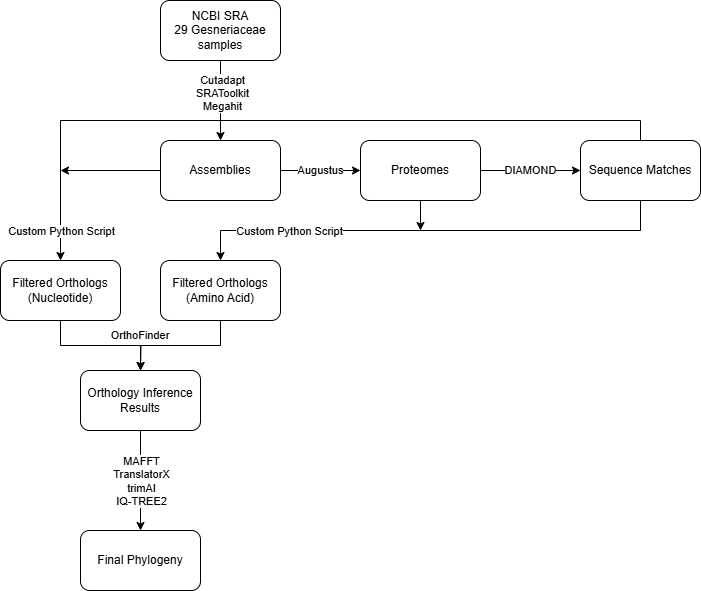

The diagram above was exported from draw.io. Its source (the exported page's mxGraphModel, read from the mxfile embedded in the PNG):
<mxGraphModel dx="1434" dy="772" grid="1" gridSize="10" guides="1" tooltips="1" connect="1" arrows="1" fold="1" page="1" pageScale="1" pageWidth="827" pageHeight="1169" math="0" shadow="0">
  <root>
    <mxCell id="WIyWlLk6GJQsqaUBKTNV-0" />
    <mxCell id="WIyWlLk6GJQsqaUBKTNV-1" parent="WIyWlLk6GJQsqaUBKTNV-0" />
    <mxCell id="qZQT-bTlie6p5k9A0XQC-3" value="Augustus" style="edgeStyle=orthogonalEdgeStyle;rounded=0;orthogonalLoop=1;jettySize=auto;html=1;exitX=1;exitY=0.5;exitDx=0;exitDy=0;entryX=0;entryY=0.5;entryDx=0;entryDy=0;" edge="1" parent="WIyWlLk6GJQsqaUBKTNV-1" source="qZQT-bTlie6p5k9A0XQC-0" target="qZQT-bTlie6p5k9A0XQC-1">
      <mxGeometry relative="1" as="geometry" />
    </mxCell>
    <mxCell id="qZQT-bTlie6p5k9A0XQC-20" style="edgeStyle=orthogonalEdgeStyle;rounded=0;orthogonalLoop=1;jettySize=auto;html=1;exitX=0;exitY=0.5;exitDx=0;exitDy=0;" edge="1" parent="WIyWlLk6GJQsqaUBKTNV-1" source="qZQT-bTlie6p5k9A0XQC-0">
      <mxGeometry relative="1" as="geometry">
        <mxPoint x="140" y="250" as="targetPoint" />
      </mxGeometry>
    </mxCell>
    <mxCell id="qZQT-bTlie6p5k9A0XQC-0" value="Assemblies" style="rounded=1;whiteSpace=wrap;html=1;" vertex="1" parent="WIyWlLk6GJQsqaUBKTNV-1">
      <mxGeometry x="240" y="220" width="120" height="60" as="geometry" />
    </mxCell>
    <mxCell id="qZQT-bTlie6p5k9A0XQC-4" value="DIAMOND" style="edgeStyle=orthogonalEdgeStyle;rounded=0;orthogonalLoop=1;jettySize=auto;html=1;exitX=1;exitY=0.5;exitDx=0;exitDy=0;entryX=0;entryY=0.5;entryDx=0;entryDy=0;" edge="1" parent="WIyWlLk6GJQsqaUBKTNV-1" source="qZQT-bTlie6p5k9A0XQC-1" target="qZQT-bTlie6p5k9A0XQC-2">
      <mxGeometry relative="1" as="geometry" />
    </mxCell>
    <mxCell id="qZQT-bTlie6p5k9A0XQC-12" style="edgeStyle=orthogonalEdgeStyle;rounded=0;orthogonalLoop=1;jettySize=auto;html=1;exitX=0.5;exitY=1;exitDx=0;exitDy=0;" edge="1" parent="WIyWlLk6GJQsqaUBKTNV-1" source="qZQT-bTlie6p5k9A0XQC-1">
      <mxGeometry relative="1" as="geometry">
        <mxPoint x="500" y="310" as="targetPoint" />
      </mxGeometry>
    </mxCell>
    <mxCell id="qZQT-bTlie6p5k9A0XQC-1" value="Proteomes" style="rounded=1;whiteSpace=wrap;html=1;" vertex="1" parent="WIyWlLk6GJQsqaUBKTNV-1">
      <mxGeometry x="440" y="220" width="120" height="60" as="geometry" />
    </mxCell>
    <mxCell id="qZQT-bTlie6p5k9A0XQC-11" style="edgeStyle=orthogonalEdgeStyle;rounded=0;orthogonalLoop=1;jettySize=auto;html=1;exitX=0.5;exitY=1;exitDx=0;exitDy=0;entryX=0.5;entryY=0;entryDx=0;entryDy=0;" edge="1" parent="WIyWlLk6GJQsqaUBKTNV-1" source="qZQT-bTlie6p5k9A0XQC-2" target="qZQT-bTlie6p5k9A0XQC-5">
      <mxGeometry relative="1" as="geometry" />
    </mxCell>
    <mxCell id="qZQT-bTlie6p5k9A0XQC-23" value="Custom Python Script" style="edgeLabel;html=1;align=center;verticalAlign=middle;resizable=0;points=[];" vertex="1" connectable="0" parent="qZQT-bTlie6p5k9A0XQC-11">
      <mxGeometry x="0.5917" relative="1" as="geometry">
        <mxPoint as="offset" />
      </mxGeometry>
    </mxCell>
    <mxCell id="qZQT-bTlie6p5k9A0XQC-19" style="edgeStyle=orthogonalEdgeStyle;rounded=0;orthogonalLoop=1;jettySize=auto;html=1;exitX=0.5;exitY=0;exitDx=0;exitDy=0;" edge="1" parent="WIyWlLk6GJQsqaUBKTNV-1" source="qZQT-bTlie6p5k9A0XQC-2" target="qZQT-bTlie6p5k9A0XQC-17">
      <mxGeometry relative="1" as="geometry" />
    </mxCell>
    <mxCell id="qZQT-bTlie6p5k9A0XQC-21" value="Custom Python Script" style="edgeLabel;html=1;align=center;verticalAlign=middle;resizable=0;points=[];" vertex="1" connectable="0" parent="qZQT-bTlie6p5k9A0XQC-19">
      <mxGeometry x="0.8919" relative="1" as="geometry">
        <mxPoint y="10" as="offset" />
      </mxGeometry>
    </mxCell>
    <mxCell id="qZQT-bTlie6p5k9A0XQC-2" value="Sequence Matches" style="rounded=1;whiteSpace=wrap;html=1;" vertex="1" parent="WIyWlLk6GJQsqaUBKTNV-1">
      <mxGeometry x="660" y="220" width="120" height="60" as="geometry" />
    </mxCell>
    <mxCell id="qZQT-bTlie6p5k9A0XQC-28" style="edgeStyle=orthogonalEdgeStyle;rounded=0;orthogonalLoop=1;jettySize=auto;html=1;exitX=0.5;exitY=1;exitDx=0;exitDy=0;" edge="1" parent="WIyWlLk6GJQsqaUBKTNV-1" source="qZQT-bTlie6p5k9A0XQC-5">
      <mxGeometry relative="1" as="geometry">
        <mxPoint x="220" y="450" as="targetPoint" />
      </mxGeometry>
    </mxCell>
    <mxCell id="qZQT-bTlie6p5k9A0XQC-5" value="Filtered Orthologs (Amino Acid)" style="rounded=1;whiteSpace=wrap;html=1;" vertex="1" parent="WIyWlLk6GJQsqaUBKTNV-1">
      <mxGeometry x="240" y="340" width="120" height="60" as="geometry" />
    </mxCell>
    <mxCell id="qZQT-bTlie6p5k9A0XQC-27" style="edgeStyle=orthogonalEdgeStyle;rounded=0;orthogonalLoop=1;jettySize=auto;html=1;exitX=0.5;exitY=1;exitDx=0;exitDy=0;entryX=0.5;entryY=0;entryDx=0;entryDy=0;" edge="1" parent="WIyWlLk6GJQsqaUBKTNV-1" source="qZQT-bTlie6p5k9A0XQC-17" target="qZQT-bTlie6p5k9A0XQC-26">
      <mxGeometry relative="1" as="geometry" />
    </mxCell>
    <mxCell id="qZQT-bTlie6p5k9A0XQC-17" value="Filtered Orthologs (Nucleotide)" style="rounded=1;whiteSpace=wrap;html=1;" vertex="1" parent="WIyWlLk6GJQsqaUBKTNV-1">
      <mxGeometry x="80" y="340" width="120" height="60" as="geometry" />
    </mxCell>
    <mxCell id="qZQT-bTlie6p5k9A0XQC-25" style="edgeStyle=orthogonalEdgeStyle;rounded=0;orthogonalLoop=1;jettySize=auto;html=1;exitX=0.5;exitY=1;exitDx=0;exitDy=0;entryX=0.5;entryY=0;entryDx=0;entryDy=0;" edge="1" parent="WIyWlLk6GJQsqaUBKTNV-1" source="qZQT-bTlie6p5k9A0XQC-24" target="qZQT-bTlie6p5k9A0XQC-0">
      <mxGeometry relative="1" as="geometry" />
    </mxCell>
    <mxCell id="qZQT-bTlie6p5k9A0XQC-33" value="Text" style="edgeLabel;html=1;align=center;verticalAlign=middle;resizable=0;points=[];" vertex="1" connectable="0" parent="qZQT-bTlie6p5k9A0XQC-25">
      <mxGeometry x="-0.175" y="-1" relative="1" as="geometry">
        <mxPoint as="offset" />
      </mxGeometry>
    </mxCell>
    <mxCell id="qZQT-bTlie6p5k9A0XQC-35" value="&lt;div&gt;Cutadapt&lt;/div&gt;SRAToolkit&lt;div&gt;Megahit&lt;/div&gt;" style="edgeLabel;html=1;align=center;verticalAlign=middle;resizable=0;points=[];" vertex="1" connectable="0" parent="qZQT-bTlie6p5k9A0XQC-25">
      <mxGeometry x="-0.2" y="1" relative="1" as="geometry">
        <mxPoint as="offset" />
      </mxGeometry>
    </mxCell>
    <mxCell id="qZQT-bTlie6p5k9A0XQC-24" value="NCBI SRA&lt;div&gt;29 Gesneriaceae samples&lt;/div&gt;" style="rounded=1;whiteSpace=wrap;html=1;" vertex="1" parent="WIyWlLk6GJQsqaUBKTNV-1">
      <mxGeometry x="240" y="80" width="120" height="60" as="geometry" />
    </mxCell>
    <mxCell id="qZQT-bTlie6p5k9A0XQC-31" style="edgeStyle=orthogonalEdgeStyle;rounded=0;orthogonalLoop=1;jettySize=auto;html=1;exitX=0.5;exitY=1;exitDx=0;exitDy=0;entryX=0.5;entryY=0;entryDx=0;entryDy=0;" edge="1" parent="WIyWlLk6GJQsqaUBKTNV-1" source="qZQT-bTlie6p5k9A0XQC-26" target="qZQT-bTlie6p5k9A0XQC-30">
      <mxGeometry relative="1" as="geometry" />
    </mxCell>
    <mxCell id="qZQT-bTlie6p5k9A0XQC-32" value="MAFFT&lt;div&gt;TranslatorX&lt;/div&gt;&lt;div&gt;trimAI&lt;/div&gt;&lt;div&gt;IQ-TREE2&lt;/div&gt;" style="edgeLabel;html=1;align=center;verticalAlign=middle;resizable=0;points=[];" vertex="1" connectable="0" parent="qZQT-bTlie6p5k9A0XQC-31">
      <mxGeometry x="-0.22" y="1" relative="1" as="geometry">
        <mxPoint x="-1" y="11" as="offset" />
      </mxGeometry>
    </mxCell>
    <mxCell id="qZQT-bTlie6p5k9A0XQC-26" value="Orthology Inference Results" style="rounded=1;whiteSpace=wrap;html=1;" vertex="1" parent="WIyWlLk6GJQsqaUBKTNV-1">
      <mxGeometry x="160" y="450" width="120" height="60" as="geometry" />
    </mxCell>
    <mxCell id="qZQT-bTlie6p5k9A0XQC-29" value="&lt;font style=&quot;font-size: 11px;&quot;&gt;OrthoFinder&lt;/font&gt;" style="text;html=1;align=center;verticalAlign=middle;whiteSpace=wrap;rounded=0;" vertex="1" parent="WIyWlLk6GJQsqaUBKTNV-1">
      <mxGeometry x="190" y="400" width="60" height="30" as="geometry" />
    </mxCell>
    <mxCell id="qZQT-bTlie6p5k9A0XQC-30" value="Final Phylogeny" style="rounded=1;whiteSpace=wrap;html=1;" vertex="1" parent="WIyWlLk6GJQsqaUBKTNV-1">
      <mxGeometry x="160" y="610" width="120" height="60" as="geometry" />
    </mxCell>
  </root>
</mxGraphModel>